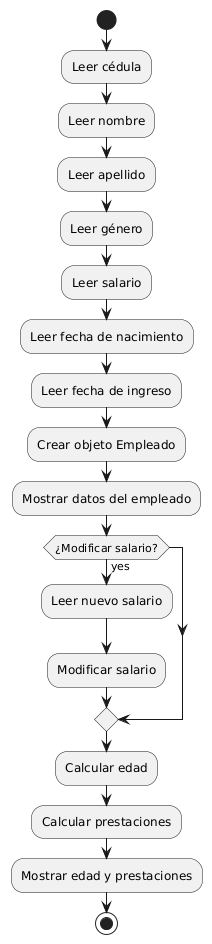

The diagram above was rendered by PlantUML. Its source (embedded in the PNG):
@startuml
start

:Leer cédula;
:Leer nombre;
:Leer apellido;
:Leer género;
:Leer salario;
:Leer fecha de nacimiento;
:Leer fecha de ingreso;

:Crear objeto Empleado;

:Mostrar datos del empleado;

if (¿Modificar salario?) then (yes)
    :Leer nuevo salario;
    :Modificar salario;
endif

:Calcular edad;
:Calcular prestaciones;

:Mostrar edad y prestaciones;

stop
@enduml